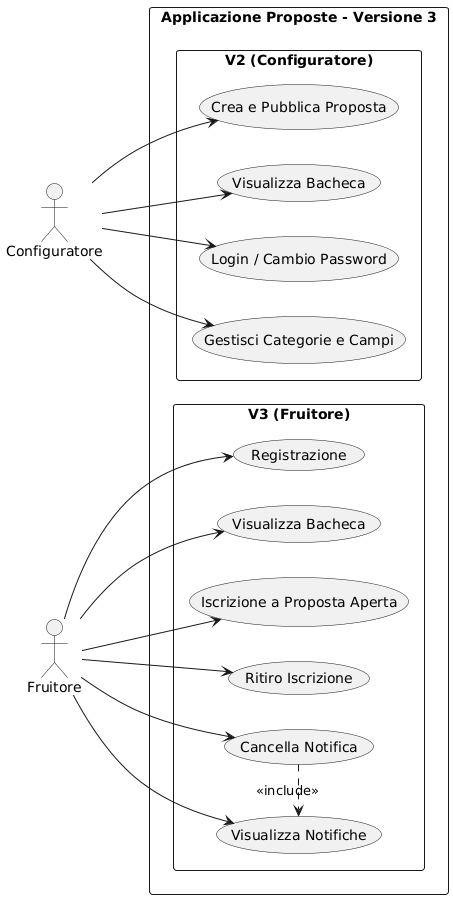

The diagram above was rendered by PlantUML. Its source (embedded in the PNG):
@startuml
left to right direction
skinparam packageStyle rectangle

actor "Configuratore" as Admin
actor "Fruitore" as User

rectangle "Applicazione Proposte - Versione 3" {
    package "V2 (Configuratore)" {
      usecase "Login / Cambio Password" as UC1
      usecase "Gestisci Categorie e Campi" as UC2
      usecase "Crea e Pubblica Proposta" as UC3
      usecase "Visualizza Bacheca" as UC4
    }

    package "V3 (Fruitore)" {
      usecase "Registrazione" as UC8
      usecase "Visualizza Bacheca" as UC9
      usecase "Iscrizione a Proposta Aperta" as UC10
      usecase "Ritiro Iscrizione" as UC11
      usecase "Visualizza Notifiche" as UC12
      usecase "Cancella Notifica" as UC13
    }
}

Admin --> UC1
Admin --> UC2
Admin --> UC3
Admin --> UC4

User --> UC8
User --> UC9
User --> UC10
User --> UC11
User --> UC12
User --> UC13

UC13 .> UC12 : <<include>>
@enduml